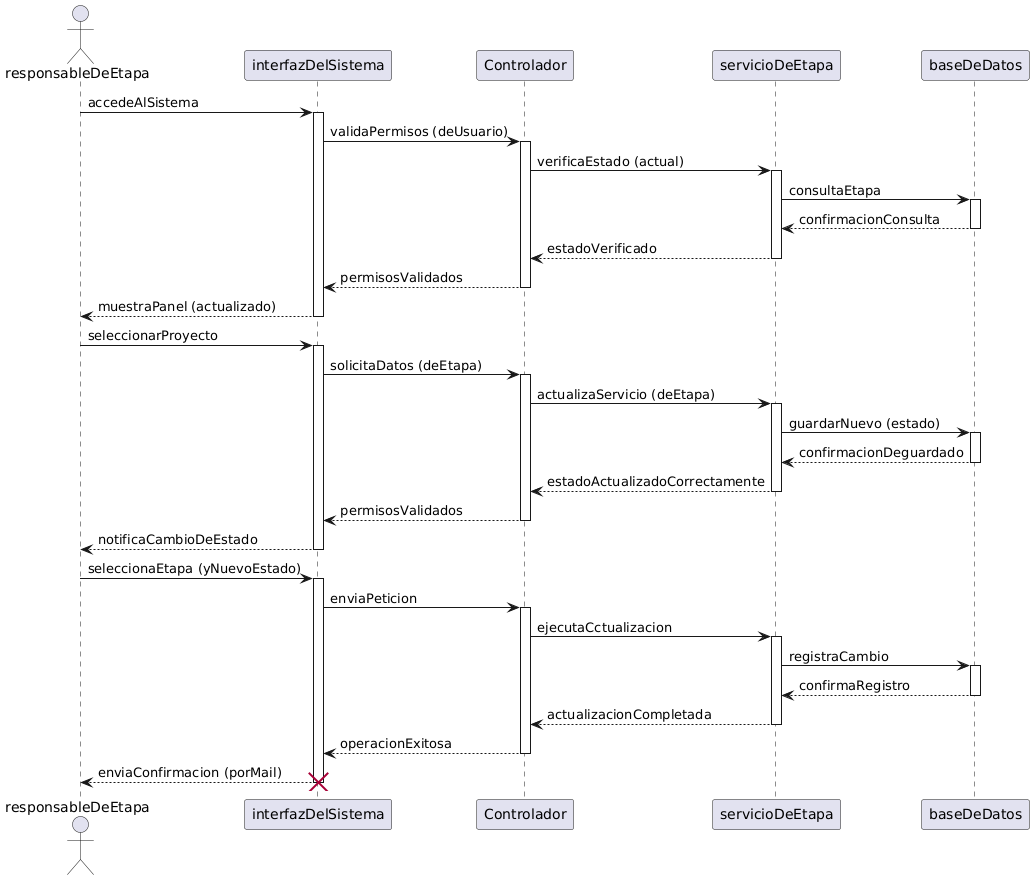

The diagram above was rendered by PlantUML. Its source (embedded in the PNG):
@startuml
actor responsableDeEtapa
participant interfazDelSistema
participant Controlador
participant servicioDeEtapa
participant baseDeDatos


responsableDeEtapa -> interfazDelSistema: accedeAlSistema
activate interfazDelSistema 
interfazDelSistema -> Controlador: validaPermisos (deUsuario)
activate Controlador
Controlador -> servicioDeEtapa: verificaEstado (actual)
activate servicioDeEtapa
servicioDeEtapa -> baseDeDatos: consultaEtapa 
activate baseDeDatos
baseDeDatos --> servicioDeEtapa: confirmacionConsulta
deactivate baseDeDatos
servicioDeEtapa --> Controlador: estadoVerificado
deactivate servicioDeEtapa
Controlador --> interfazDelSistema: permisosValidados
deactivate Controlador
interfazDelSistema --> responsableDeEtapa: muestraPanel (actualizado)
deactivate interfazDelSistema

responsableDeEtapa -> interfazDelSistema: seleccionarProyecto 
activate interfazDelSistema
interfazDelSistema -> Controlador: solicitaDatos (deEtapa)
activate Controlador
Controlador -> servicioDeEtapa: actualizaServicio (deEtapa) 
activate servicioDeEtapa
servicioDeEtapa -> baseDeDatos: guardarNuevo (estado) 
activate baseDeDatos
baseDeDatos --> servicioDeEtapa: confirmacionDeguardado
deactivate baseDeDatos
servicioDeEtapa --> Controlador: estadoActualizadoCorrectamente
deactivate servicioDeEtapa
Controlador --> interfazDelSistema: permisosValidados 
deactivate Controlador
interfazDelSistema --> responsableDeEtapa: notificaCambioDeEstado
deactivate interfazDelSistema

responsableDeEtapa -> interfazDelSistema: seleccionaEtapa (yNuevoEstado) 
activate interfazDelSistema
interfazDelSistema -> Controlador: enviaPeticion 
activate Controlador
Controlador -> servicioDeEtapa: ejecutaCctualizacion 
activate servicioDeEtapa
servicioDeEtapa -> baseDeDatos: registraCambio
activate baseDeDatos
baseDeDatos --> servicioDeEtapa: confirmaRegistro
deactivate baseDeDatos
servicioDeEtapa --> Controlador: actualizacionCompletada
deactivate servicioDeEtapa 
Controlador --> interfazDelSistema: operacionExitosa
deactivate Controlador
interfazDelSistema --> responsableDeEtapa: enviaConfirmacion (porMail)
deactivate interfazDelSistema

destroy interfazDelSistema
@endum